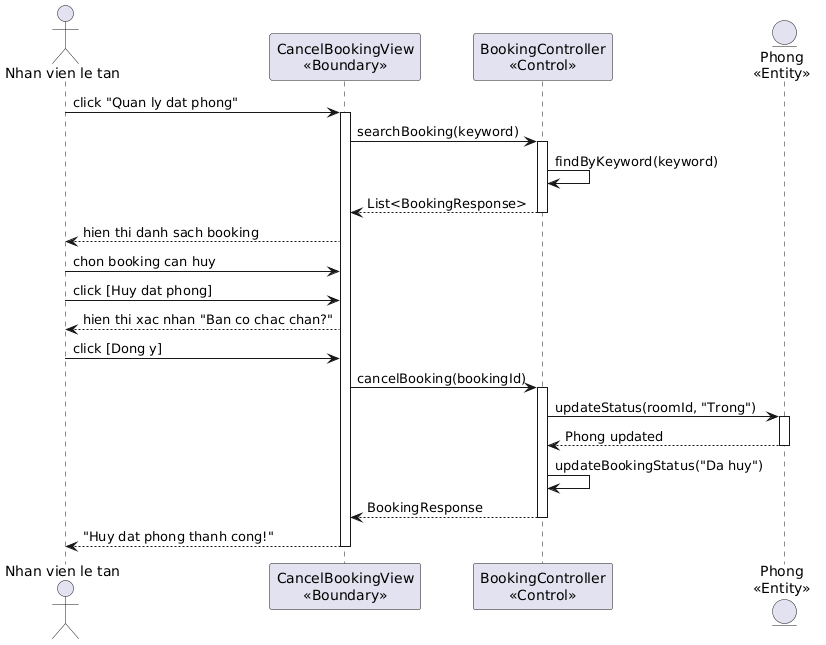

The diagram above was rendered by PlantUML. Its source (embedded in the PNG):
@startuml
actor "Nhan vien le tan" as NV
participant "CancelBookingView\n<<Boundary>>" as Cancel
participant "BookingController\n<<Control>>" as Ctrl
entity "Phong\n<<Entity>>" as Phong

NV -> Cancel: click "Quan ly dat phong"
activate Cancel
Cancel -> Ctrl: searchBooking(keyword)
activate Ctrl
Ctrl -> Ctrl: findByKeyword(keyword)
Ctrl --> Cancel: List<BookingResponse>
deactivate Ctrl
Cancel --> NV: hien thi danh sach booking

NV -> Cancel: chon booking can huy
NV -> Cancel: click [Huy dat phong]
Cancel --> NV: hien thi xac nhan "Ban co chac chan?"
NV -> Cancel: click [Dong y]
Cancel -> Ctrl: cancelBooking(bookingId)
activate Ctrl
Ctrl -> Phong: updateStatus(roomId, "Trong")
activate Phong
Phong --> Ctrl: Phong updated
deactivate Phong
Ctrl -> Ctrl: updateBookingStatus("Da huy")
Ctrl --> Cancel: BookingResponse
deactivate Ctrl
Cancel --> NV: "Huy dat phong thanh cong!"
deactivate Cancel
@enduml